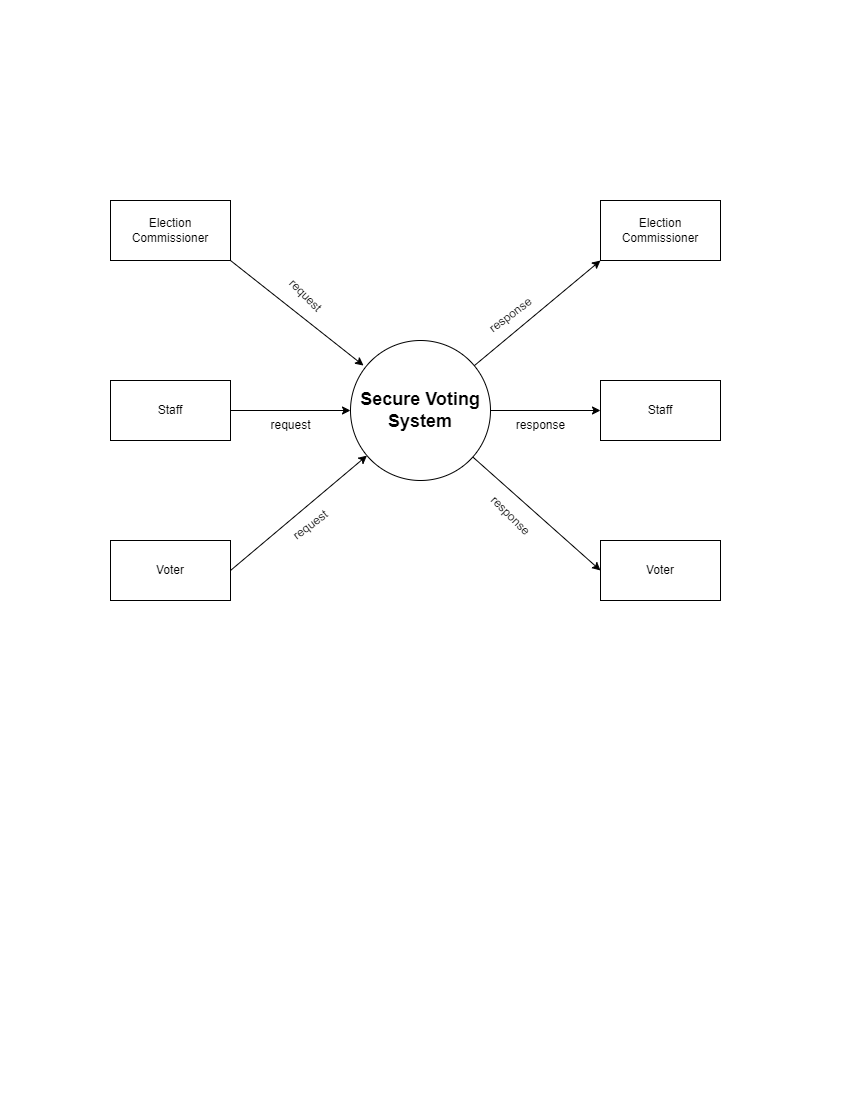

The diagram above was exported from draw.io. Its source (the exported page's mxGraphModel, read from the mxfile embedded in the PNG):
<mxGraphModel dx="1114" dy="600" grid="1" gridSize="10" guides="1" tooltips="1" connect="1" arrows="1" fold="1" page="1" pageScale="1" pageWidth="850" pageHeight="1100" math="0" shadow="0">
  <root>
    <mxCell id="0" />
    <mxCell id="1" parent="0" />
    <mxCell id="PF-4YXeU5XY0-0PUc_3N-1" value="&lt;h2&gt;&lt;b&gt;Secure Voting System&lt;/b&gt;&lt;/h2&gt;" style="ellipse;whiteSpace=wrap;html=1;aspect=fixed;" vertex="1" parent="1">
      <mxGeometry x="350" y="340" width="140" height="140" as="geometry" />
    </mxCell>
    <mxCell id="PF-4YXeU5XY0-0PUc_3N-8" value="Election Commissioner" style="rounded=0;whiteSpace=wrap;html=1;" vertex="1" parent="1">
      <mxGeometry x="110" y="200" width="120" height="60" as="geometry" />
    </mxCell>
    <mxCell id="PF-4YXeU5XY0-0PUc_3N-9" value="Staff" style="rounded=0;whiteSpace=wrap;html=1;" vertex="1" parent="1">
      <mxGeometry x="110" y="380" width="120" height="60" as="geometry" />
    </mxCell>
    <mxCell id="PF-4YXeU5XY0-0PUc_3N-10" value="Voter" style="rounded=0;whiteSpace=wrap;html=1;" vertex="1" parent="1">
      <mxGeometry x="110" y="540" width="120" height="60" as="geometry" />
    </mxCell>
    <mxCell id="PF-4YXeU5XY0-0PUc_3N-11" value="Election Commissioner" style="rounded=0;whiteSpace=wrap;html=1;" vertex="1" parent="1">
      <mxGeometry x="600" y="200" width="120" height="60" as="geometry" />
    </mxCell>
    <mxCell id="PF-4YXeU5XY0-0PUc_3N-12" value="Staff" style="rounded=0;whiteSpace=wrap;html=1;" vertex="1" parent="1">
      <mxGeometry x="600" y="380" width="120" height="60" as="geometry" />
    </mxCell>
    <mxCell id="PF-4YXeU5XY0-0PUc_3N-13" value="Voter" style="rounded=0;whiteSpace=wrap;html=1;" vertex="1" parent="1">
      <mxGeometry x="600" y="540" width="120" height="60" as="geometry" />
    </mxCell>
    <mxCell id="PF-4YXeU5XY0-0PUc_3N-16" value="" style="endArrow=classic;html=1;rounded=0;exitX=1;exitY=0.5;exitDx=0;exitDy=0;entryX=0;entryY=0.5;entryDx=0;entryDy=0;" edge="1" parent="1" source="PF-4YXeU5XY0-0PUc_3N-9" target="PF-4YXeU5XY0-0PUc_3N-1">
      <mxGeometry width="50" height="50" relative="1" as="geometry">
        <mxPoint x="215" y="333" as="sourcePoint" />
        <mxPoint x="350" y="440" as="targetPoint" />
      </mxGeometry>
    </mxCell>
    <mxCell id="PF-4YXeU5XY0-0PUc_3N-18" value="" style="endArrow=classic;html=1;rounded=0;exitX=1;exitY=0.5;exitDx=0;exitDy=0;" edge="1" parent="1" source="PF-4YXeU5XY0-0PUc_3N-10" target="PF-4YXeU5XY0-0PUc_3N-1">
      <mxGeometry width="50" height="50" relative="1" as="geometry">
        <mxPoint x="290" y="430" as="sourcePoint" />
        <mxPoint x="415" y="520" as="targetPoint" />
      </mxGeometry>
    </mxCell>
    <mxCell id="PF-4YXeU5XY0-0PUc_3N-19" value="" style="endArrow=classic;html=1;rounded=0;entryX=0;entryY=1;entryDx=0;entryDy=0;" edge="1" parent="1" source="PF-4YXeU5XY0-0PUc_3N-1" target="PF-4YXeU5XY0-0PUc_3N-11">
      <mxGeometry width="50" height="50" relative="1" as="geometry">
        <mxPoint x="435" y="233" as="sourcePoint" />
        <mxPoint x="580" y="330" as="targetPoint" />
      </mxGeometry>
    </mxCell>
    <mxCell id="PF-4YXeU5XY0-0PUc_3N-20" value="" style="endArrow=classic;html=1;rounded=0;entryX=0;entryY=0.5;entryDx=0;entryDy=0;" edge="1" parent="1" target="PF-4YXeU5XY0-0PUc_3N-12">
      <mxGeometry width="50" height="50" relative="1" as="geometry">
        <mxPoint x="490" y="410" as="sourcePoint" />
        <mxPoint x="596" y="435" as="targetPoint" />
      </mxGeometry>
    </mxCell>
    <mxCell id="PF-4YXeU5XY0-0PUc_3N-21" value="" style="endArrow=classic;html=1;rounded=0;entryX=0;entryY=0.5;entryDx=0;entryDy=0;" edge="1" parent="1" source="PF-4YXeU5XY0-0PUc_3N-1" target="PF-4YXeU5XY0-0PUc_3N-13">
      <mxGeometry width="50" height="50" relative="1" as="geometry">
        <mxPoint x="460" y="555" as="sourcePoint" />
        <mxPoint x="580" y="470" as="targetPoint" />
      </mxGeometry>
    </mxCell>
    <mxCell id="PF-4YXeU5XY0-0PUc_3N-24" value="" style="endArrow=classic;html=1;rounded=0;entryX=0.093;entryY=0.179;entryDx=0;entryDy=0;entryPerimeter=0;exitX=1;exitY=1;exitDx=0;exitDy=0;" edge="1" parent="1" source="PF-4YXeU5XY0-0PUc_3N-8" target="PF-4YXeU5XY0-0PUc_3N-1">
      <mxGeometry width="50" height="50" relative="1" as="geometry">
        <mxPoint x="230" y="360" as="sourcePoint" />
        <mxPoint x="280" y="310" as="targetPoint" />
      </mxGeometry>
    </mxCell>
    <mxCell id="PF-4YXeU5XY0-0PUc_3N-25" value="request" style="text;html=1;align=center;verticalAlign=middle;resizable=0;points=[];autosize=1;strokeColor=none;fillColor=none;rotation=45;" vertex="1" parent="1">
      <mxGeometry x="275" y="280" width="60" height="30" as="geometry" />
    </mxCell>
    <mxCell id="PF-4YXeU5XY0-0PUc_3N-26" value="request" style="text;html=1;align=center;verticalAlign=middle;resizable=0;points=[];autosize=1;strokeColor=none;fillColor=none;rotation=-37;" vertex="1" parent="1">
      <mxGeometry x="280" y="510" width="60" height="30" as="geometry" />
    </mxCell>
    <mxCell id="PF-4YXeU5XY0-0PUc_3N-27" value="request" style="text;html=1;align=center;verticalAlign=middle;resizable=0;points=[];autosize=1;strokeColor=none;fillColor=none;rotation=0;" vertex="1" parent="1">
      <mxGeometry x="260" y="410" width="60" height="30" as="geometry" />
    </mxCell>
    <mxCell id="PF-4YXeU5XY0-0PUc_3N-29" value="response" style="text;html=1;align=center;verticalAlign=middle;resizable=0;points=[];autosize=1;strokeColor=none;fillColor=none;rotation=-37;" vertex="1" parent="1">
      <mxGeometry x="475" y="300" width="70" height="30" as="geometry" />
    </mxCell>
    <mxCell id="PF-4YXeU5XY0-0PUc_3N-30" value="response" style="text;html=1;align=center;verticalAlign=middle;resizable=0;points=[];autosize=1;strokeColor=none;fillColor=none;rotation=0;" vertex="1" parent="1">
      <mxGeometry x="505" y="410" width="70" height="30" as="geometry" />
    </mxCell>
    <mxCell id="PF-4YXeU5XY0-0PUc_3N-31" value="response" style="text;html=1;align=center;verticalAlign=middle;resizable=0;points=[];autosize=1;strokeColor=none;fillColor=none;rotation=45;" vertex="1" parent="1">
      <mxGeometry x="475" y="500" width="70" height="30" as="geometry" />
    </mxCell>
  </root>
</mxGraphModel>